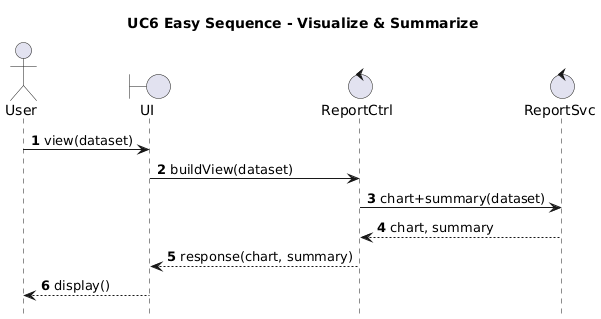

The diagram above was rendered by PlantUML. Its source (embedded in the PNG):
@startuml
title UC6 Easy Sequence - Visualize & Summarize
autonumber
hide footbox

actor User
boundary UI
control ReportCtrl
control ReportSvc

User -> UI : view(dataset)
UI -> ReportCtrl : buildView(dataset)

ReportCtrl -> ReportSvc : chart+summary(dataset)
ReportSvc --> ReportCtrl : chart, summary
ReportCtrl --> UI : response(chart, summary)
UI --> User : display()
@enduml